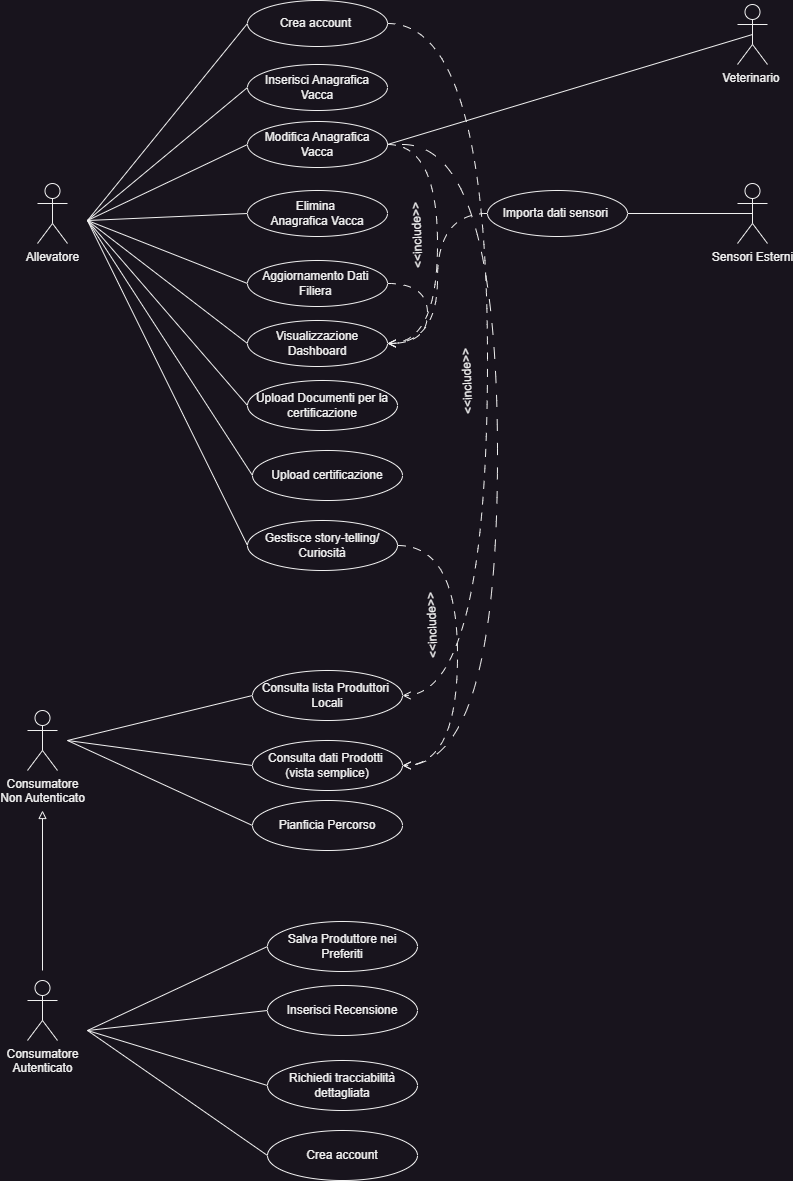

The diagram above was exported from draw.io. Its source (the exported page's mxGraphModel, read from the mxfile embedded in the PNG):
<mxGraphModel dx="1470" dy="1115" grid="1" gridSize="10" guides="1" tooltips="1" connect="1" arrows="1" fold="1" page="1" pageScale="1" pageWidth="1169" pageHeight="827" math="0" shadow="0">
  <root>
    <mxCell id="0" />
    <mxCell id="1" parent="0" />
    <mxCell id="EJED4siGQ8dR-d-AzCgl-51" style="edgeStyle=none;rounded=0;orthogonalLoop=1;jettySize=auto;html=1;entryX=0;entryY=0.5;entryDx=0;entryDy=0;exitX=1;exitY=1;exitDx=0;exitDy=0;exitPerimeter=0;endArrow=none;endFill=0;" edge="1" parent="1" target="EJED4siGQ8dR-d-AzCgl-22">
      <mxGeometry relative="1" as="geometry">
        <mxPoint x="140" y="490" as="sourcePoint" />
      </mxGeometry>
    </mxCell>
    <mxCell id="EJED4siGQ8dR-d-AzCgl-52" style="edgeStyle=none;rounded=0;orthogonalLoop=1;jettySize=auto;html=1;exitX=1;exitY=1;exitDx=0;exitDy=0;exitPerimeter=0;entryX=0;entryY=0.5;entryDx=0;entryDy=0;endArrow=none;endFill=0;" edge="1" parent="1" target="EJED4siGQ8dR-d-AzCgl-24">
      <mxGeometry relative="1" as="geometry">
        <mxPoint x="140" y="490" as="sourcePoint" />
      </mxGeometry>
    </mxCell>
    <mxCell id="EJED4siGQ8dR-d-AzCgl-53" style="edgeStyle=none;rounded=0;orthogonalLoop=1;jettySize=auto;html=1;exitX=1;exitY=1;exitDx=0;exitDy=0;exitPerimeter=0;entryX=0;entryY=0.5;entryDx=0;entryDy=0;endArrow=none;endFill=0;" edge="1" parent="1" target="EJED4siGQ8dR-d-AzCgl-25">
      <mxGeometry relative="1" as="geometry">
        <mxPoint x="140" y="490" as="sourcePoint" />
      </mxGeometry>
    </mxCell>
    <mxCell id="EJED4siGQ8dR-d-AzCgl-54" style="edgeStyle=none;rounded=0;orthogonalLoop=1;jettySize=auto;html=1;exitX=1;exitY=1;exitDx=0;exitDy=0;exitPerimeter=0;entryX=0;entryY=0.5;entryDx=0;entryDy=0;endArrow=none;endFill=0;" edge="1" parent="1" target="EJED4siGQ8dR-d-AzCgl-26">
      <mxGeometry relative="1" as="geometry">
        <mxPoint x="140" y="490" as="sourcePoint" />
      </mxGeometry>
    </mxCell>
    <mxCell id="EJED4siGQ8dR-d-AzCgl-56" style="edgeStyle=none;rounded=0;orthogonalLoop=1;jettySize=auto;html=1;exitX=1;exitY=1;exitDx=0;exitDy=0;exitPerimeter=0;entryX=0;entryY=0.5;entryDx=0;entryDy=0;endArrow=none;endFill=0;" edge="1" parent="1" target="EJED4siGQ8dR-d-AzCgl-27">
      <mxGeometry relative="1" as="geometry">
        <mxPoint x="140" y="490" as="sourcePoint" />
      </mxGeometry>
    </mxCell>
    <mxCell id="EJED4siGQ8dR-d-AzCgl-57" style="edgeStyle=none;rounded=0;orthogonalLoop=1;jettySize=auto;html=1;exitX=1;exitY=1;exitDx=0;exitDy=0;exitPerimeter=0;entryX=0;entryY=0.5;entryDx=0;entryDy=0;endArrow=none;endFill=0;" edge="1" parent="1" target="EJED4siGQ8dR-d-AzCgl-28">
      <mxGeometry relative="1" as="geometry">
        <mxPoint x="140" y="490" as="sourcePoint" />
      </mxGeometry>
    </mxCell>
    <mxCell id="EJED4siGQ8dR-d-AzCgl-58" style="edgeStyle=none;rounded=0;orthogonalLoop=1;jettySize=auto;html=1;exitX=1;exitY=1;exitDx=0;exitDy=0;exitPerimeter=0;entryX=0;entryY=0.5;entryDx=0;entryDy=0;endArrow=none;endFill=0;" edge="1" parent="1" target="EJED4siGQ8dR-d-AzCgl-29">
      <mxGeometry relative="1" as="geometry">
        <mxPoint x="140" y="490" as="sourcePoint" />
      </mxGeometry>
    </mxCell>
    <mxCell id="EJED4siGQ8dR-d-AzCgl-59" style="edgeStyle=none;rounded=0;orthogonalLoop=1;jettySize=auto;html=1;exitX=1;exitY=1;exitDx=0;exitDy=0;exitPerimeter=0;entryX=0;entryY=0.5;entryDx=0;entryDy=0;endArrow=none;endFill=0;" edge="1" parent="1" target="EJED4siGQ8dR-d-AzCgl-30">
      <mxGeometry relative="1" as="geometry">
        <mxPoint x="140" y="490" as="sourcePoint" />
      </mxGeometry>
    </mxCell>
    <mxCell id="EJED4siGQ8dR-d-AzCgl-22" value="Inserisci Anagrafica Vacca" style="ellipse;whiteSpace=wrap;html=1;" vertex="1" parent="1">
      <mxGeometry x="300" y="334" width="140" height="46" as="geometry" />
    </mxCell>
    <mxCell id="EJED4siGQ8dR-d-AzCgl-81" style="edgeStyle=orthogonalEdgeStyle;rounded=0;orthogonalLoop=1;jettySize=auto;html=1;exitX=1;exitY=0.5;exitDx=0;exitDy=0;entryX=1;entryY=0.5;entryDx=0;entryDy=0;curved=1;dashed=1;dashPattern=8 8;endArrow=open;endFill=0;" edge="1" parent="1" source="EJED4siGQ8dR-d-AzCgl-24" target="EJED4siGQ8dR-d-AzCgl-27">
      <mxGeometry relative="1" as="geometry">
        <Array as="points">
          <mxPoint x="490" y="414" />
          <mxPoint x="490" y="613" />
        </Array>
      </mxGeometry>
    </mxCell>
    <mxCell id="EJED4siGQ8dR-d-AzCgl-102" style="edgeStyle=orthogonalEdgeStyle;rounded=0;orthogonalLoop=1;jettySize=auto;html=1;exitX=1;exitY=0.5;exitDx=0;exitDy=0;curved=1;entryX=1;entryY=0.5;entryDx=0;entryDy=0;dashed=1;dashPattern=12 12;endArrow=open;endFill=0;" edge="1" parent="1" target="EJED4siGQ8dR-d-AzCgl-78">
      <mxGeometry relative="1" as="geometry">
        <mxPoint x="475" y="1041" as="targetPoint" />
        <mxPoint x="455" y="414" as="sourcePoint" />
        <Array as="points">
          <mxPoint x="550" y="414" />
          <mxPoint x="550" y="1035" />
        </Array>
      </mxGeometry>
    </mxCell>
    <mxCell id="EJED4siGQ8dR-d-AzCgl-24" value="Modifica Anagrafica Vacca" style="ellipse;whiteSpace=wrap;html=1;" vertex="1" parent="1">
      <mxGeometry x="300" y="391" width="140" height="46" as="geometry" />
    </mxCell>
    <mxCell id="EJED4siGQ8dR-d-AzCgl-25" value="Elimina&amp;nbsp;&lt;div&gt;Anagrafica Vacca&lt;/div&gt;" style="ellipse;whiteSpace=wrap;html=1;" vertex="1" parent="1">
      <mxGeometry x="300" y="460" width="140" height="46" as="geometry" />
    </mxCell>
    <mxCell id="EJED4siGQ8dR-d-AzCgl-64" style="edgeStyle=orthogonalEdgeStyle;rounded=0;orthogonalLoop=1;jettySize=auto;html=1;exitX=1;exitY=0.5;exitDx=0;exitDy=0;endArrow=open;endFill=0;dashed=1;dashPattern=8 8;curved=1;entryX=1;entryY=0.5;entryDx=0;entryDy=0;" edge="1" parent="1" source="EJED4siGQ8dR-d-AzCgl-26" target="EJED4siGQ8dR-d-AzCgl-27">
      <mxGeometry relative="1" as="geometry">
        <mxPoint x="460" y="640" as="targetPoint" />
        <Array as="points">
          <mxPoint x="480" y="553" />
          <mxPoint x="480" y="613" />
        </Array>
      </mxGeometry>
    </mxCell>
    <mxCell id="EJED4siGQ8dR-d-AzCgl-26" value="Aggiornamento Dati&amp;nbsp;&lt;div&gt;Filiera&amp;nbsp;&lt;/div&gt;" style="ellipse;whiteSpace=wrap;html=1;" vertex="1" parent="1">
      <mxGeometry x="300" y="530" width="140" height="46" as="geometry" />
    </mxCell>
    <mxCell id="EJED4siGQ8dR-d-AzCgl-27" value="Visualizzazione Dashboard" style="ellipse;whiteSpace=wrap;html=1;" vertex="1" parent="1">
      <mxGeometry x="300" y="590" width="140" height="46" as="geometry" />
    </mxCell>
    <mxCell id="EJED4siGQ8dR-d-AzCgl-28" value="Upload Documenti per la certificazione" style="ellipse;whiteSpace=wrap;html=1;" vertex="1" parent="1">
      <mxGeometry x="300" y="650" width="150" height="50" as="geometry" />
    </mxCell>
    <mxCell id="EJED4siGQ8dR-d-AzCgl-29" value="Upload certificazione" style="ellipse;whiteSpace=wrap;html=1;" vertex="1" parent="1">
      <mxGeometry x="305" y="720" width="150" height="50" as="geometry" />
    </mxCell>
    <mxCell id="EJED4siGQ8dR-d-AzCgl-101" style="edgeStyle=orthogonalEdgeStyle;rounded=0;orthogonalLoop=1;jettySize=auto;html=1;exitX=1;exitY=0.5;exitDx=0;exitDy=0;entryX=1;entryY=0.5;entryDx=0;entryDy=0;curved=1;dashed=1;dashPattern=8 8;endArrow=open;endFill=0;" edge="1" parent="1" source="EJED4siGQ8dR-d-AzCgl-30" target="EJED4siGQ8dR-d-AzCgl-78">
      <mxGeometry relative="1" as="geometry">
        <Array as="points">
          <mxPoint x="510" y="815" />
          <mxPoint x="510" y="1035" />
        </Array>
      </mxGeometry>
    </mxCell>
    <mxCell id="EJED4siGQ8dR-d-AzCgl-30" value="Gestisce story-telling/ Curiosità" style="ellipse;whiteSpace=wrap;html=1;" vertex="1" parent="1">
      <mxGeometry x="300" y="790" width="150" height="50" as="geometry" />
    </mxCell>
    <mxCell id="EJED4siGQ8dR-d-AzCgl-60" style="edgeStyle=none;rounded=0;orthogonalLoop=1;jettySize=auto;html=1;exitX=0.5;exitY=0.5;exitDx=0;exitDy=0;exitPerimeter=0;entryX=1;entryY=0.5;entryDx=0;entryDy=0;endArrow=none;endFill=0;" edge="1" parent="1" source="EJED4siGQ8dR-d-AzCgl-40" target="EJED4siGQ8dR-d-AzCgl-41">
      <mxGeometry relative="1" as="geometry" />
    </mxCell>
    <mxCell id="EJED4siGQ8dR-d-AzCgl-40" value="Sensori Esterni" style="shape=umlActor;verticalLabelPosition=bottom;verticalAlign=top;html=1;outlineConnect=0;" vertex="1" parent="1">
      <mxGeometry x="790" y="453" width="30" height="60" as="geometry" />
    </mxCell>
    <mxCell id="EJED4siGQ8dR-d-AzCgl-65" style="edgeStyle=orthogonalEdgeStyle;rounded=0;orthogonalLoop=1;jettySize=auto;html=1;exitX=0;exitY=0.5;exitDx=0;exitDy=0;endArrow=open;endFill=0;dashed=1;dashPattern=8 8;curved=1;entryX=1;entryY=0.5;entryDx=0;entryDy=0;" edge="1" parent="1" source="EJED4siGQ8dR-d-AzCgl-41" target="EJED4siGQ8dR-d-AzCgl-27">
      <mxGeometry relative="1" as="geometry">
        <mxPoint x="490" y="650" as="targetPoint" />
      </mxGeometry>
    </mxCell>
    <mxCell id="EJED4siGQ8dR-d-AzCgl-41" value="Importa dati sensori&amp;nbsp;" style="ellipse;whiteSpace=wrap;html=1;" vertex="1" parent="1">
      <mxGeometry x="540" y="460" width="140" height="46" as="geometry" />
    </mxCell>
    <mxCell id="EJED4siGQ8dR-d-AzCgl-55" value="Allevatore" style="shape=umlActor;verticalLabelPosition=bottom;verticalAlign=top;html=1;outlineConnect=0;" vertex="1" parent="1">
      <mxGeometry x="90" y="453" width="30" height="60" as="geometry" />
    </mxCell>
    <mxCell id="EJED4siGQ8dR-d-AzCgl-71" style="edgeStyle=none;rounded=0;orthogonalLoop=1;jettySize=auto;html=1;exitX=0;exitY=0.5;exitDx=0;exitDy=0;endArrow=none;endFill=0;" edge="1" parent="1" source="EJED4siGQ8dR-d-AzCgl-69">
      <mxGeometry relative="1" as="geometry">
        <mxPoint x="140" y="490" as="targetPoint" />
      </mxGeometry>
    </mxCell>
    <mxCell id="EJED4siGQ8dR-d-AzCgl-99" style="edgeStyle=orthogonalEdgeStyle;rounded=0;orthogonalLoop=1;jettySize=auto;html=1;exitX=1;exitY=0.5;exitDx=0;exitDy=0;entryX=1;entryY=0.5;entryDx=0;entryDy=0;curved=1;dashed=1;dashPattern=8 8;endArrow=open;endFill=0;" edge="1" parent="1" source="EJED4siGQ8dR-d-AzCgl-69" target="EJED4siGQ8dR-d-AzCgl-73">
      <mxGeometry relative="1" as="geometry">
        <Array as="points">
          <mxPoint x="540" y="293" />
          <mxPoint x="540" y="965" />
        </Array>
      </mxGeometry>
    </mxCell>
    <mxCell id="EJED4siGQ8dR-d-AzCgl-69" value="Crea account&amp;nbsp;" style="ellipse;whiteSpace=wrap;html=1;" vertex="1" parent="1">
      <mxGeometry x="300" y="270" width="140" height="46" as="geometry" />
    </mxCell>
    <mxCell id="EJED4siGQ8dR-d-AzCgl-72" value="Consumatore&lt;div&gt;Non Autenticato&lt;/div&gt;" style="shape=umlActor;verticalLabelPosition=bottom;verticalAlign=top;html=1;outlineConnect=0;" vertex="1" parent="1">
      <mxGeometry x="80" y="980" width="30" height="60" as="geometry" />
    </mxCell>
    <mxCell id="EJED4siGQ8dR-d-AzCgl-94" style="edgeStyle=none;rounded=0;orthogonalLoop=1;jettySize=auto;html=1;exitX=0;exitY=0.5;exitDx=0;exitDy=0;endArrow=none;endFill=0;" edge="1" parent="1" source="EJED4siGQ8dR-d-AzCgl-73">
      <mxGeometry relative="1" as="geometry">
        <mxPoint x="120" y="1010" as="targetPoint" />
      </mxGeometry>
    </mxCell>
    <mxCell id="EJED4siGQ8dR-d-AzCgl-73" value="Consulta lista Produttori&amp;nbsp;&lt;div&gt;Locali&lt;/div&gt;" style="ellipse;whiteSpace=wrap;html=1;" vertex="1" parent="1">
      <mxGeometry x="305" y="940" width="150" height="50" as="geometry" />
    </mxCell>
    <mxCell id="EJED4siGQ8dR-d-AzCgl-77" style="edgeStyle=none;rounded=0;orthogonalLoop=1;jettySize=auto;html=1;exitX=0.5;exitY=0.5;exitDx=0;exitDy=0;exitPerimeter=0;entryX=1;entryY=0.5;entryDx=0;entryDy=0;endArrow=none;endFill=0;" edge="1" parent="1" source="EJED4siGQ8dR-d-AzCgl-74" target="EJED4siGQ8dR-d-AzCgl-24">
      <mxGeometry relative="1" as="geometry" />
    </mxCell>
    <mxCell id="EJED4siGQ8dR-d-AzCgl-74" value="Veterinario&amp;nbsp;" style="shape=umlActor;verticalLabelPosition=bottom;verticalAlign=top;html=1;outlineConnect=0;" vertex="1" parent="1">
      <mxGeometry x="790" y="274" width="30" height="60" as="geometry" />
    </mxCell>
    <mxCell id="EJED4siGQ8dR-d-AzCgl-95" style="edgeStyle=none;rounded=0;orthogonalLoop=1;jettySize=auto;html=1;exitX=0;exitY=0.5;exitDx=0;exitDy=0;endArrow=none;endFill=0;" edge="1" parent="1" source="EJED4siGQ8dR-d-AzCgl-78">
      <mxGeometry relative="1" as="geometry">
        <mxPoint x="120" y="1010" as="targetPoint" />
      </mxGeometry>
    </mxCell>
    <mxCell id="EJED4siGQ8dR-d-AzCgl-78" value="Consulta dati Prodotti&amp;nbsp;&lt;div&gt;(vista semplice)&lt;/div&gt;" style="ellipse;whiteSpace=wrap;html=1;" vertex="1" parent="1">
      <mxGeometry x="305" y="1010" width="150" height="50" as="geometry" />
    </mxCell>
    <mxCell id="EJED4siGQ8dR-d-AzCgl-96" style="edgeStyle=none;rounded=0;orthogonalLoop=1;jettySize=auto;html=1;exitX=0;exitY=0.5;exitDx=0;exitDy=0;endArrow=none;endFill=0;" edge="1" parent="1" source="EJED4siGQ8dR-d-AzCgl-79">
      <mxGeometry relative="1" as="geometry">
        <mxPoint x="120" y="1010" as="targetPoint" />
      </mxGeometry>
    </mxCell>
    <mxCell id="EJED4siGQ8dR-d-AzCgl-79" value="Pianficia Percorso" style="ellipse;whiteSpace=wrap;html=1;" vertex="1" parent="1">
      <mxGeometry x="305" y="1070" width="150" height="50" as="geometry" />
    </mxCell>
    <mxCell id="EJED4siGQ8dR-d-AzCgl-82" value="&amp;lt;&amp;lt;include&amp;gt;&amp;gt;" style="text;html=1;align=center;verticalAlign=middle;whiteSpace=wrap;rounded=0;rotation=-92;" vertex="1" parent="1">
      <mxGeometry x="440" y="490" width="60" height="30" as="geometry" />
    </mxCell>
    <mxCell id="EJED4siGQ8dR-d-AzCgl-87" style="edgeStyle=none;rounded=0;orthogonalLoop=1;jettySize=auto;html=1;endArrow=block;endFill=0;" edge="1" parent="1">
      <mxGeometry relative="1" as="geometry">
        <mxPoint x="95" y="1080" as="targetPoint" />
        <mxPoint x="95" y="1240" as="sourcePoint" />
      </mxGeometry>
    </mxCell>
    <mxCell id="EJED4siGQ8dR-d-AzCgl-85" value="Consumatore&lt;div&gt;Autenticato&lt;/div&gt;" style="shape=umlActor;verticalLabelPosition=bottom;verticalAlign=top;html=1;outlineConnect=0;" vertex="1" parent="1">
      <mxGeometry x="80" y="1250" width="30" height="60" as="geometry" />
    </mxCell>
    <mxCell id="EJED4siGQ8dR-d-AzCgl-93" style="edgeStyle=none;rounded=0;orthogonalLoop=1;jettySize=auto;html=1;exitX=0;exitY=0.5;exitDx=0;exitDy=0;endArrow=none;endFill=0;" edge="1" parent="1" source="EJED4siGQ8dR-d-AzCgl-88">
      <mxGeometry relative="1" as="geometry">
        <mxPoint x="140" y="1300" as="targetPoint" />
      </mxGeometry>
    </mxCell>
    <mxCell id="EJED4siGQ8dR-d-AzCgl-88" value="Salva Produttore nei Preferiti" style="ellipse;whiteSpace=wrap;html=1;" vertex="1" parent="1">
      <mxGeometry x="320" y="1191" width="150" height="50" as="geometry" />
    </mxCell>
    <mxCell id="EJED4siGQ8dR-d-AzCgl-92" style="edgeStyle=none;rounded=0;orthogonalLoop=1;jettySize=auto;html=1;exitX=0;exitY=0.5;exitDx=0;exitDy=0;endArrow=none;endFill=0;" edge="1" parent="1" source="EJED4siGQ8dR-d-AzCgl-89">
      <mxGeometry relative="1" as="geometry">
        <mxPoint x="140" y="1300" as="targetPoint" />
      </mxGeometry>
    </mxCell>
    <mxCell id="EJED4siGQ8dR-d-AzCgl-89" value="Inserisci Recensione" style="ellipse;whiteSpace=wrap;html=1;" vertex="1" parent="1">
      <mxGeometry x="320" y="1255" width="150" height="50" as="geometry" />
    </mxCell>
    <mxCell id="EJED4siGQ8dR-d-AzCgl-91" style="edgeStyle=none;rounded=0;orthogonalLoop=1;jettySize=auto;html=1;exitX=0;exitY=0.5;exitDx=0;exitDy=0;endArrow=none;endFill=0;" edge="1" parent="1" source="EJED4siGQ8dR-d-AzCgl-90">
      <mxGeometry relative="1" as="geometry">
        <mxPoint x="140" y="1300" as="targetPoint" />
      </mxGeometry>
    </mxCell>
    <mxCell id="EJED4siGQ8dR-d-AzCgl-90" value="Richiedi tracciabilità dettagliata" style="ellipse;whiteSpace=wrap;html=1;" vertex="1" parent="1">
      <mxGeometry x="320" y="1330" width="150" height="50" as="geometry" />
    </mxCell>
    <mxCell id="EJED4siGQ8dR-d-AzCgl-98" style="edgeStyle=none;rounded=0;orthogonalLoop=1;jettySize=auto;html=1;exitX=0;exitY=0.5;exitDx=0;exitDy=0;endArrow=none;endFill=0;" edge="1" parent="1" source="EJED4siGQ8dR-d-AzCgl-97">
      <mxGeometry relative="1" as="geometry">
        <mxPoint x="140" y="1300" as="targetPoint" />
      </mxGeometry>
    </mxCell>
    <mxCell id="EJED4siGQ8dR-d-AzCgl-97" value="Crea account" style="ellipse;whiteSpace=wrap;html=1;" vertex="1" parent="1">
      <mxGeometry x="320" y="1400" width="150" height="50" as="geometry" />
    </mxCell>
    <mxCell id="EJED4siGQ8dR-d-AzCgl-100" value="&amp;lt;&amp;lt;include&amp;gt;&amp;gt;" style="text;html=1;align=center;verticalAlign=middle;whiteSpace=wrap;rounded=0;rotation=-92;" vertex="1" parent="1">
      <mxGeometry x="490" y="636" width="60" height="30" as="geometry" />
    </mxCell>
    <mxCell id="EJED4siGQ8dR-d-AzCgl-103" value="&amp;lt;&amp;lt;include&amp;gt;&amp;gt;" style="text;html=1;align=center;verticalAlign=middle;whiteSpace=wrap;rounded=0;rotation=-92;" vertex="1" parent="1">
      <mxGeometry x="455" y="880" width="60" height="30" as="geometry" />
    </mxCell>
  </root>
</mxGraphModel>